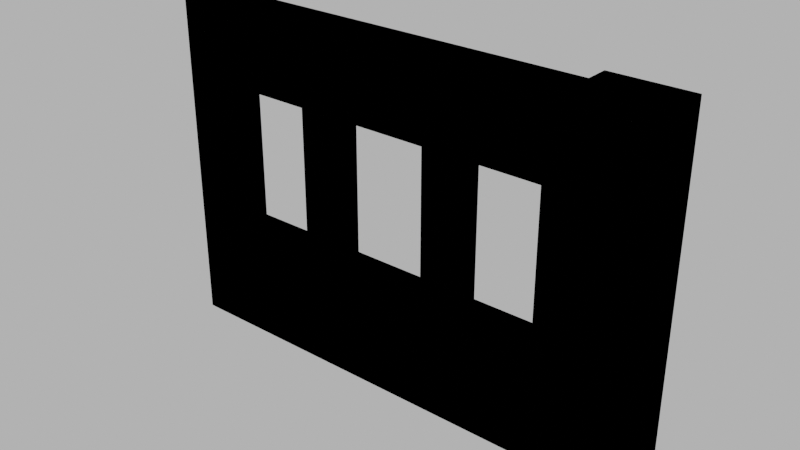 # Source: wall_windows_001.blend  (saved by Blender 4.1.24; exported with 4.5.12 LTS)
import bpy
from mathutils import Matrix  # noqa: F401  (used for matrix-valued properties, if any)

bpy.ops.wm.read_factory_settings(use_empty=True)
scene = bpy.context.scene
scene.name = 'Scene'

# ---- images (referenced by path relative to the original .blend; pixels are not part of the script)
import os
ASSET_DIR = os.environ.get("B2B_ASSET_DIR", "")  # directory of the original .blend (textures are referenced by path, not embedded)
HERE = os.path.dirname(os.path.abspath(__file__))  # packed textures are extracted next to this script under _unpacked/

def load_image(name, relpath, width, height, colorspace="sRGB"):
    """Load a texture the original file referenced (path relative to the .blend, or extracted next to this script)."""
    p = next((c for c in (os.path.join(HERE, relpath), os.path.join(ASSET_DIR, relpath)) if relpath and os.path.exists(c)), "")
    if p:
        img = bpy.data.images.load(p, check_existing=True)
        img.name = name
    else:  # same state as the original file: an image datablock whose file is absent (Cycles renders it pink)
        img = bpy.data.images.new(name, width, height)
        img.source = "FILE"
        img.filepath = "//" + (relpath or name)
    img.colorspace_settings.name = colorspace
    return img
img_concrete043b_1k_jpg_color_jpg_001 = load_image('Concrete043B_1K-JPG_Color.jpg.001', 'Concrete043B_1K-JPG_Color.jpg', 1024, 1024, 'sRGB')
img_concrete043b_1k_jpg_metalness_jpg_001 = load_image('Concrete043B_1K-JPG_Metalness.jpg.001', 'Concrete043B_1K-JPG_Metalness.jpg', 1024, 1024, 'sRGB')
img_concrete043b_1k_jpg_roughness_jpg_001 = load_image('Concrete043B_1K-JPG_Roughness.jpg.001', 'Concrete043B_1K-JPG_Roughness.jpg', 1024, 1024, 'sRGB')
img_concrete043b_1k_jpg_normalgl_jpg_001 = load_image('Concrete043B_1K-JPG_NormalGL.jpg.001', 'Concrete043B_1K-JPG_NormalGL.jpg', 1024, 1024, 'Non-Color')

# ---- materials (node trees are filled in below, after node groups)
mat_concrete = bpy.data.materials.new('Concrete')
mat_concrete.use_transparent_shadow = False

# ---- material node trees
mat_concrete.use_nodes = True; mat_concrete.node_tree.nodes.clear()
_N = mat_concrete.node_tree.nodes; _L = mat_concrete.node_tree.links
n0 = _N.new('NodeFrame'); n0.name = 'Frame'; n0.location = (-1270, 340)
n0.label = 'Mapping'
n0.width = 400
n1 = _N.new('NodeFrame'); n1.name = 'Frame.001'; n1.location = (-628, 540)
n1.label = 'Textures'
n1.width = 358
n2 = _N.new('ShaderNodeOutputMaterial'); n2.name = 'Material Output'; n2.location = (300, 300)
n3 = _N.new('ShaderNodeBsdfPrincipled'); n3.name = 'Principled BSDF'; n3.location = (10, 300)
n3.distribution = 'GGX'
n3.subsurface_method = 'RANDOM_WALK_SKIN'
n3.inputs[3].default_value = 1.45
n3.inputs[27].default_value = (0.0, 0.0, 0.0, 1.0)
n3.inputs[28].default_value = 1.0
n4 = _N.new('ShaderNodeTexImage'); n4.name = 'Image Texture'; n4.location = (88, -40)
n4.label = 'Base Color'
n4.image = img_concrete043b_1k_jpg_color_jpg_001
n5 = _N.new('ShaderNodeTexImage'); n5.name = 'Image Texture.001'; n5.location = (88, -320)
n5.label = 'Metallic'
n5.image = img_concrete043b_1k_jpg_metalness_jpg_001
n6 = _N.new('ShaderNodeTexImage'); n6.name = 'Image Texture.002'; n6.location = (88, -600)
n6.label = 'Roughness'
n6.image = img_concrete043b_1k_jpg_roughness_jpg_001
n7 = _N.new('ShaderNodeTexImage'); n7.name = 'Image Texture.003'; n7.location = (88, -880)
n7.label = 'Normal'
n7.image = img_concrete043b_1k_jpg_normalgl_jpg_001
n8 = _N.new('ShaderNodeNormalMap'); n8.name = 'Normal Map'; n8.location = (-240, -340)
n9 = _N.new('ShaderNodeMapping'); n9.name = 'Mapping'; n9.location = (230, -40)
n10 = _N.new('NodeReroute'); n10.name = 'Reroute'; n10.location = (38, -596)
n10.width = 16
n10.socket_idname = 'NodeSocketVector'
n11 = _N.new('ShaderNodeTexCoord'); n11.name = 'Texture Coordinate'; n11.location = (30, -40)
n12 = _N.new('ShaderNodeValue'); n12.name = 'Value'; n12.location = (45, -324)
n12.outputs[0].default_value = 5.0
n4.parent = n1
n5.parent = n1
n6.parent = n1
n7.parent = n1
n9.parent = n0
n10.parent = n1
n11.parent = n0
n12.parent = n0
_L.new(n3.outputs[0], n2.inputs[0])
_L.new(n4.outputs[0], n3.inputs[0])
_L.new(n5.outputs[0], n3.inputs[1])
_L.new(n6.outputs[0], n3.inputs[2])
_L.new(n7.outputs[0], n8.inputs[1])
_L.new(n8.outputs[0], n3.inputs[5])
_L.new(n10.outputs[0], n4.inputs[0])
_L.new(n10.outputs[0], n5.inputs[0])
_L.new(n10.outputs[0], n6.inputs[0])
_L.new(n10.outputs[0], n7.inputs[0])
_L.new(n9.outputs[0], n10.inputs[0])
_L.new(n11.outputs[2], n9.inputs[0])
_L.new(n12.outputs[0], n9.inputs[3])
n2.is_active_output = True

# ---- world
world_world = bpy.data.worlds.new('World'); scene.world = world_world
world_world.use_nodes = True; world_world.node_tree.nodes.clear()
_N = world_world.node_tree.nodes; _L = world_world.node_tree.links
n0 = _N.new('ShaderNodeOutputWorld'); n0.name = 'World Output'; n0.location = (300, 300)
n1 = _N.new('ShaderNodeBackground'); n1.name = 'Background'; n1.location = (10, 300)
n1.inputs[0].default_value = (0.05088, 0.05088, 0.05088, 1.0)
n1.inputs[1].default_value = 10.0
_L.new(n1.outputs[0], n0.inputs[0])
n0.is_active_output = True
world_world.color = (0.05088, 0.05088, 0.05088)
world_world.use_sun_shadow = False
world_world.sun_shadow_jitter_overblur = 0.0

# ---- meshes
me_cube_003 = bpy.data.meshes.new('Cube.003')
me_cube_003.from_pydata([(-4.0, -0.15, 0.0), (-4.0, -0.15, 3.0), (-4.0, 0.15, 0.0), (-4.0, 0.15, 3.0), (0.0, -0.15, 0.0), (0.0, -0.15, 3.0), (0.0, 0.15, 0.0), (0.0, 0.15, 3.0), (-0.35, -0.35, 0.0), (-0.35, -0.35, 3.0), (-0.35, 0.35, 0.0), (-0.35, 0.35, 3.0), (0.35, -0.35, 0.0), (0.35, -0.35, 3.0), (0.35, 0.35, 0.0), (0.35, 0.35, 3.0), (-4.0, -0.15, 1.0), (-4.0, -0.15, 2.3), (-4.0, 0.15, 2.3), (-4.0, 0.15, 1.0), (0.0, 0.15, 2.3), (0.0, 0.15, 1.0), (0.0, -0.15, 2.3), (0.0, -0.15, 1.0), (-0.4, 0.15, 0.0), (-1.2, 0.15, 0.0), (-1.5, 0.15, 0.0), (-2.4, 0.15, 0.0), (-2.7, 0.15, 0.0), (-3.5, 0.15, 0.0), (-3.5, 0.15, 3.0), (-2.7, 0.15, 3.0), (-2.4, 0.15, 3.0), (-1.5, 0.15, 3.0), (-1.2, 0.15, 3.0), (-0.4, 0.15, 3.0), (-3.5, -0.15, 0.0), (-2.7, -0.15, 0.0), (-2.4, -0.15, 0.0), (-1.5, -0.15, 0.0), (-1.2, -0.15, 0.0), (-0.4, -0.15, 0.0), (-0.4, -0.15, 3.0), (-1.2, -0.15, 3.0), (-1.5, -0.15, 3.0), (-2.4, -0.15, 3.0), (-2.7, -0.15, 3.0), (-3.5, -0.15, 3.0), (-0.4, -0.15, 1.0), (-1.2, -0.15, 1.0), (-1.5, -0.15, 1.0), (-2.4, -0.15, 1.0), (-2.7, -0.15, 1.0), (-3.5, -0.15, 1.0), (-0.4, -0.15, 2.3), (-1.2, -0.15, 2.3), (-1.5, -0.15, 2.3), (-2.4, -0.15, 2.3), (-2.7, -0.15, 2.3), (-3.5, -0.15, 2.3), (-3.5, 0.15, 1.0), (-2.7, 0.15, 1.0), (-2.4, 0.15, 1.0), (-1.5, 0.15, 1.0), (-1.2, 0.15, 1.0), (-0.4, 0.15, 1.0), (-3.5, 0.15, 2.3), (-2.7, 0.15, 2.3), (-2.4, 0.15, 2.3), (-1.5, 0.15, 2.3), (-1.2, 0.15, 2.3), (-0.4, 0.15, 2.3)], [], [(17, 1, 3, 18), (71, 35, 7, 20), (20, 7, 5, 22), (59, 47, 1, 17), (24, 6, 4, 41), (30, 3, 1, 47), (8, 9, 11, 10), (10, 11, 15, 14), (14, 15, 13, 12), (12, 13, 9, 8), (10, 14, 12, 8), (15, 11, 9, 13), (36, 53, 16, 0), (53, 59, 17, 16), (6, 21, 23, 4), (21, 20, 22, 23), (24, 65, 21, 6), (65, 71, 20, 21), (0, 16, 19, 2), (16, 17, 18, 19), (19, 18, 66, 60), (61, 67, 68, 62), (63, 69, 70, 64), (2, 19, 60, 29), (29, 60, 61, 28), (28, 61, 62, 27), (27, 62, 63, 26), (26, 63, 64, 25), (25, 64, 65, 24), (23, 22, 54, 48), (49, 55, 56, 50), (51, 57, 58, 52), (4, 23, 48, 41), (41, 48, 49, 40), (40, 49, 50, 39), (39, 50, 51, 38), (38, 51, 52, 37), (37, 52, 53, 36), (7, 35, 42, 5), (35, 34, 43, 42), (34, 33, 44, 43), (33, 32, 45, 44), (32, 31, 46, 45), (31, 30, 47, 46), (2, 29, 36, 0), (29, 28, 37, 36), (28, 27, 38, 37), (27, 26, 39, 38), (26, 25, 40, 39), (25, 24, 41, 40), (22, 5, 42, 54), (54, 42, 43, 55), (55, 43, 44, 56), (56, 44, 45, 57), (57, 45, 46, 58), (58, 46, 47, 59), (18, 3, 30, 66), (66, 30, 31, 67), (67, 31, 32, 68), (68, 32, 33, 69), (69, 33, 34, 70), (70, 34, 35, 71), (52, 61, 60, 53), (60, 66, 59, 53), (58, 59, 66, 67), (61, 52, 58, 67), (63, 50, 56, 69), (50, 63, 62, 51), (64, 70, 55, 49), (54, 55, 70, 71), (65, 48, 54, 71), (48, 65, 64, 49), (56, 57, 68, 69), (62, 68, 57, 51)])
_uv = me_cube_003.uv_layers.new(name='UVMap')
_uv.uv.foreach_set('vector', [0.9565, 0.1014, 0.9565, 0.0, 1.0, 0.0, 1.0, 0.1014, 0.1014, 0.05797, 2.534e-09, 0.05797, 0.0, 0.0, 0.1014, -4.434e-09, 0.9565, 0.5362, 0.9565, 0.4348, 1.0, 0.4348, 1.0, 0.5362, 0.5362, 0.07246, 0.4348, 0.07246, 0.4348, 1.555e-08, 0.5362, 1.111e-08, 0.913, 0.5217, 0.913, 0.5797, 0.8696, 0.5797, 0.8696, 0.5217, 0.9565, 0.5072, 0.9565, 0.5797, 0.913, 0.5797, 0.913, 0.5072, 0.2046, 0.6818, 0.2046, 0.1753, 0.3227, 0.1753, 0.3227, 0.6818, 0.4409, 0.6818, 0.4409, 0.1753, 0.5591, 0.1753, 0.5591, 0.6818, 0.3227, 0.6818, 0.3227, 0.1753, 0.4409, 0.1753, 0.4409, 0.6818, 0.5591, 0.6818, 0.5591, 0.1753, 0.6773, 0.1753, 0.6773, 0.6818, 0.7954, 0.2935, 0.6773, 0.2935, 0.6773, 0.1753, 0.7954, 0.1753, 0.7954, 0.4117, 0.6773, 0.4117, 0.6773, 0.2935, 0.7954, 0.2935, 0.8696, 0.07246, 0.7246, 0.07246, 0.7246, 2.878e-09, 0.8696, -3.456e-09, 0.7246, 0.07246, 0.5362, 0.07246, 0.5362, 1.111e-08, 0.7246, 2.878e-09, 0.9565, 0.8696, 0.9565, 0.7246, 1.0, 0.7246, 1.0, 0.8696, 0.9565, 0.7246, 0.9565, 0.5362, 1.0, 0.5362, 1.0, 0.7246, 0.4348, 0.05797, 0.2899, 0.05797, 0.2899, -1.267e-08, 0.4348, -1.9e-08, 0.2899, 0.05797, 0.1014, 0.05797, 0.1014, -4.434e-09, 0.2899, -1.267e-08, 0.9565, 0.4348, 0.9565, 0.2899, 1.0, 0.2899, 1.0, 0.4348, 0.9565, 0.2899, 0.9565, 0.1014, 1.0, 0.1014, 1.0, 0.2899, 0.2899, 0.5797, 0.1014, 0.5797, 0.1014, 0.5072, 0.2899, 0.5072, 0.2899, 0.3913, 0.1014, 0.3913, 0.1014, 0.3478, 0.2899, 0.3478, 0.2899, 0.2174, 0.1014, 0.2174, 0.1014, 0.1739, 0.2899, 0.1739, 0.4348, 0.5797, 0.2899, 0.5797, 0.2899, 0.5072, 0.4348, 0.5072, 0.4348, 0.5072, 0.2899, 0.5072, 0.2899, 0.3913, 0.4348, 0.3913, 0.4348, 0.3913, 0.2899, 0.3913, 0.2899, 0.3478, 0.4348, 0.3478, 0.4348, 0.3478, 0.2899, 0.3478, 0.2899, 0.2174, 0.4348, 0.2174, 0.4348, 0.2174, 0.2899, 0.2174, 0.2899, 0.1739, 0.4348, 0.1739, 0.4348, 0.1739, 0.2899, 0.1739, 0.2899, 0.05797, 0.4348, 0.05797, 0.7246, 0.5797, 0.5362, 0.5797, 0.5362, 0.5217, 0.7246, 0.5217, 0.7246, 0.4058, 0.5362, 0.4058, 0.5362, 0.3623, 0.7246, 0.3623, 0.7246, 0.2319, 0.5362, 0.2319, 0.5362, 0.1884, 0.7246, 0.1884, 0.8696, 0.5797, 0.7246, 0.5797, 0.7246, 0.5217, 0.8696, 0.5217, 0.8696, 0.5217, 0.7246, 0.5217, 0.7246, 0.4058, 0.8696, 0.4058, 0.8696, 0.4058, 0.7246, 0.4058, 0.7246, 0.3623, 0.8696, 0.3623, 0.8696, 0.3623, 0.7246, 0.3623, 0.7246, 0.2319, 0.8696, 0.2319, 0.8696, 0.2319, 0.7246, 0.2319, 0.7246, 0.1884, 0.8696, 0.1884, 0.8696, 0.1884, 0.7246, 0.1884, 0.7246, 0.07246, 0.8696, 0.07246, 0.9565, -7.257e-09, 0.9565, 0.05797, 0.913, 0.05797, 0.913, -5.357e-09, 0.9565, 0.05797, 0.9565, 0.1739, 0.913, 0.1739, 0.913, 0.05797, 0.9565, 0.1739, 0.9565, 0.2174, 0.913, 0.2174, 0.913, 0.1739, 0.9565, 0.2174, 0.9565, 0.3478, 0.913, 0.3478, 0.913, 0.2174, 0.9565, 0.3478, 0.9565, 0.3913, 0.913, 0.3913, 0.913, 0.3478, 0.9565, 0.3913, 0.9565, 0.5072, 0.913, 0.5072, 0.913, 0.3913, 0.913, -5.357e-09, 0.913, 0.07246, 0.8696, 0.07246, 0.8696, -3.456e-09, 0.913, 0.07246, 0.913, 0.1884, 0.8696, 0.1884, 0.8696, 0.07246, 0.913, 0.1884, 0.913, 0.2319, 0.8696, 0.2319, 0.8696, 0.1884, 0.913, 0.2319, 0.913, 0.3623, 0.8696, 0.3623, 0.8696, 0.2319, 0.913, 0.3623, 0.913, 0.4058, 0.8696, 0.4058, 0.8696, 0.3623, 0.913, 0.4058, 0.913, 0.5217, 0.8696, 0.5217, 0.8696, 0.4058, 0.5362, 0.5797, 0.4348, 0.5797, 0.4348, 0.5217, 0.5362, 0.5217, 0.5362, 0.5217, 0.4348, 0.5217, 0.4348, 0.4058, 0.5362, 0.4058, 0.5362, 0.4058, 0.4348, 0.4058, 0.4348, 0.3623, 0.5362, 0.3623, 0.5362, 0.3623, 0.4348, 0.3623, 0.4348, 0.2319, 0.5362, 0.2319, 0.5362, 0.2319, 0.4348, 0.2319, 0.4348, 0.1884, 0.5362, 0.1884, 0.5362, 0.1884, 0.4348, 0.1884, 0.4348, 0.07246, 0.5362, 0.07246, 0.1014, 0.5797, 2.534e-08, 0.5797, 2.217e-08, 0.5072, 0.1014, 0.5072, 0.1014, 0.5072, 2.217e-08, 0.5072, 1.71e-08, 0.3913, 0.1014, 0.3913, 0.1014, 0.3913, 1.71e-08, 0.3913, 1.52e-08, 0.3478, 0.1014, 0.3478, 0.1014, 0.3478, 1.52e-08, 0.3478, 9.502e-09, 0.2174, 0.1014, 0.2174, 0.1014, 0.2174, 9.502e-09, 0.2174, 7.602e-09, 0.1739, 0.1014, 0.1739, 0.1014, 0.1739, 7.602e-09, 0.1739, 2.534e-09, 0.05797, 0.1014, 0.05797, 0.4348, 0.5797, 0.4783, 0.5797, 0.4783, 0.6957, 0.4348, 0.6957, 0.0, 0.7681, 0.0, 0.5797, 0.04348, 0.5797, 0.04348, 0.7681, 0.4783, 0.6957, 0.4783, 0.5797, 0.5217, 0.5797, 0.5217, 0.6957, 0.08696, 0.7681, 0.04348, 0.7681, 0.04348, 0.5797, 0.08696, 0.5797, 0.1304, 0.7681, 0.08696, 0.7681, 0.08696, 0.5797, 0.1304, 0.5797, 0.2609, 0.5797, 0.3043, 0.5797, 0.3043, 0.7101, 0.2609, 0.7101, 0.1304, 0.7681, 0.1304, 0.5797, 0.1739, 0.5797, 0.1739, 0.7681, 0.3478, 0.6957, 0.3478, 0.5797, 0.3913, 0.5797, 0.3913, 0.6957, 0.2174, 0.7681, 0.1739, 0.7681, 0.1739, 0.5797, 0.2174, 0.5797, 0.3913, 0.5797, 0.4348, 0.5797, 0.4348, 0.6957, 0.3913, 0.6957, 0.3043, 0.7101, 0.3043, 0.5797, 0.3478, 0.5797, 0.3478, 0.7101, 0.2174, 0.7681, 0.2174, 0.5797, 0.2609, 0.5797, 0.2609, 0.7681])
me_cube_003.materials.append(mat_concrete)
me_cube_003.update()
me_cube_012 = bpy.data.meshes.new('Cube.012')
me_cube_012.from_pydata([(-4.0, -0.15, 0.0), (-4.0, -0.15, 3.0), (-4.0, 0.15, 0.0), (-4.0, 0.15, 3.0), (0.0, -0.15, 0.0), (0.0, -0.15, 3.0), (0.0, 0.15, 0.0), (0.0, 0.15, 3.0), (-0.35, -0.35, 0.0), (-0.35, -0.35, 3.0), (-0.35, 0.35, 0.0), (-0.35, 0.35, 3.0), (0.35, -0.35, 0.0), (0.35, -0.35, 3.0), (0.35, 0.35, 0.0), (0.35, 0.35, 3.0), (-4.0, -0.15, 1.0), (-4.0, -0.15, 2.3), (-4.0, 0.15, 2.3), (-4.0, 0.15, 1.0), (0.0, 0.15, 2.3), (0.0, 0.15, 1.0), (0.0, -0.15, 2.3), (0.0, -0.15, 1.0), (-0.4, 0.15, 0.0), (-1.2, 0.15, 0.0), (-1.5, 0.15, 0.0), (-2.4, 0.15, 0.0), (-2.7, 0.15, 0.0), (-3.5, 0.15, 0.0), (-3.5, 0.15, 3.0), (-2.7, 0.15, 3.0), (-2.4, 0.15, 3.0), (-1.5, 0.15, 3.0), (-1.2, 0.15, 3.0), (-0.4, 0.15, 3.0), (-3.5, -0.15, 0.0), (-2.7, -0.15, 0.0), (-2.4, -0.15, 0.0), (-1.5, -0.15, 0.0), (-1.2, -0.15, 0.0), (-0.4, -0.15, 0.0), (-0.4, -0.15, 3.0), (-1.2, -0.15, 3.0), (-1.5, -0.15, 3.0), (-2.4, -0.15, 3.0), (-2.7, -0.15, 3.0), (-3.5, -0.15, 3.0), (-0.4, -0.15, 1.0), (-1.2, -0.15, 1.0), (-1.5, -0.15, 1.0), (-2.4, -0.15, 1.0), (-2.7, -0.15, 1.0), (-3.5, -0.15, 1.0), (-0.4, -0.15, 2.3), (-1.2, -0.15, 2.3), (-1.5, -0.15, 2.3), (-2.4, -0.15, 2.3), (-2.7, -0.15, 2.3), (-3.5, -0.15, 2.3), (-3.5, 0.15, 1.0), (-2.7, 0.15, 1.0), (-2.4, 0.15, 1.0), (-1.5, 0.15, 1.0), (-1.2, 0.15, 1.0), (-0.4, 0.15, 1.0), (-3.5, 0.15, 2.3), (-2.7, 0.15, 2.3), (-2.4, 0.15, 2.3), (-1.5, 0.15, 2.3), (-1.2, 0.15, 2.3), (-0.4, 0.15, 2.3)], [], [(17, 1, 3, 18), (71, 35, 7, 20), (20, 7, 5, 22), (59, 47, 1, 17), (24, 6, 4, 41), (30, 3, 1, 47), (8, 9, 11, 10), (10, 11, 15, 14), (14, 15, 13, 12), (12, 13, 9, 8), (10, 14, 12, 8), (15, 11, 9, 13), (36, 53, 16, 0), (53, 59, 17, 16), (6, 21, 23, 4), (21, 20, 22, 23), (24, 65, 21, 6), (65, 71, 20, 21), (0, 16, 19, 2), (16, 17, 18, 19), (19, 18, 66, 60), (61, 67, 68, 62), (63, 69, 70, 64), (2, 19, 60, 29), (29, 60, 61, 28), (28, 61, 62, 27), (27, 62, 63, 26), (26, 63, 64, 25), (25, 64, 65, 24), (23, 22, 54, 48), (49, 55, 56, 50), (51, 57, 58, 52), (4, 23, 48, 41), (41, 48, 49, 40), (40, 49, 50, 39), (39, 50, 51, 38), (38, 51, 52, 37), (37, 52, 53, 36), (7, 35, 42, 5), (35, 34, 43, 42), (34, 33, 44, 43), (33, 32, 45, 44), (32, 31, 46, 45), (31, 30, 47, 46), (2, 29, 36, 0), (29, 28, 37, 36), (28, 27, 38, 37), (27, 26, 39, 38), (26, 25, 40, 39), (25, 24, 41, 40), (22, 5, 42, 54), (54, 42, 43, 55), (55, 43, 44, 56), (56, 44, 45, 57), (57, 45, 46, 58), (58, 46, 47, 59), (18, 3, 30, 66), (66, 30, 31, 67), (67, 31, 32, 68), (68, 32, 33, 69), (69, 33, 34, 70), (70, 34, 35, 71), (52, 61, 60, 53), (60, 66, 59, 53), (58, 59, 66, 67), (61, 52, 58, 67), (63, 50, 56, 69), (50, 63, 62, 51), (64, 70, 55, 49), (54, 55, 70, 71), (65, 48, 54, 71), (48, 65, 64, 49), (56, 57, 68, 69), (62, 68, 57, 51)])
_uv = me_cube_012.uv_layers.new(name='UVMap')
_uv.uv.foreach_set('vector', [0.9565, 0.1014, 0.9565, 0.0, 1.0, 0.0, 1.0, 0.1014, 0.1014, 0.05797, 2.534e-09, 0.05797, 0.0, 0.0, 0.1014, -4.434e-09, 0.9565, 0.5362, 0.9565, 0.4348, 1.0, 0.4348, 1.0, 0.5362, 0.5362, 0.07246, 0.4348, 0.07246, 0.4348, 1.555e-08, 0.5362, 1.111e-08, 0.913, 0.5217, 0.913, 0.5797, 0.8696, 0.5797, 0.8696, 0.5217, 0.9565, 0.5072, 0.9565, 0.5797, 0.913, 0.5797, 0.913, 0.5072, 0.2046, 0.6818, 0.2046, 0.1753, 0.3227, 0.1753, 0.3227, 0.6818, 0.4409, 0.6818, 0.4409, 0.1753, 0.5591, 0.1753, 0.5591, 0.6818, 0.3227, 0.6818, 0.3227, 0.1753, 0.4409, 0.1753, 0.4409, 0.6818, 0.5591, 0.6818, 0.5591, 0.1753, 0.6773, 0.1753, 0.6773, 0.6818, 0.7954, 0.2935, 0.6773, 0.2935, 0.6773, 0.1753, 0.7954, 0.1753, 0.7954, 0.4117, 0.6773, 0.4117, 0.6773, 0.2935, 0.7954, 0.2935, 0.8696, 0.07246, 0.7246, 0.07246, 0.7246, 2.878e-09, 0.8696, -3.456e-09, 0.7246, 0.07246, 0.5362, 0.07246, 0.5362, 1.111e-08, 0.7246, 2.878e-09, 0.9565, 0.8696, 0.9565, 0.7246, 1.0, 0.7246, 1.0, 0.8696, 0.9565, 0.7246, 0.9565, 0.5362, 1.0, 0.5362, 1.0, 0.7246, 0.4348, 0.05797, 0.2899, 0.05797, 0.2899, -1.267e-08, 0.4348, -1.9e-08, 0.2899, 0.05797, 0.1014, 0.05797, 0.1014, -4.434e-09, 0.2899, -1.267e-08, 0.9565, 0.4348, 0.9565, 0.2899, 1.0, 0.2899, 1.0, 0.4348, 0.9565, 0.2899, 0.9565, 0.1014, 1.0, 0.1014, 1.0, 0.2899, 0.2899, 0.5797, 0.1014, 0.5797, 0.1014, 0.5072, 0.2899, 0.5072, 0.2899, 0.3913, 0.1014, 0.3913, 0.1014, 0.3478, 0.2899, 0.3478, 0.2899, 0.2174, 0.1014, 0.2174, 0.1014, 0.1739, 0.2899, 0.1739, 0.4348, 0.5797, 0.2899, 0.5797, 0.2899, 0.5072, 0.4348, 0.5072, 0.4348, 0.5072, 0.2899, 0.5072, 0.2899, 0.3913, 0.4348, 0.3913, 0.4348, 0.3913, 0.2899, 0.3913, 0.2899, 0.3478, 0.4348, 0.3478, 0.4348, 0.3478, 0.2899, 0.3478, 0.2899, 0.2174, 0.4348, 0.2174, 0.4348, 0.2174, 0.2899, 0.2174, 0.2899, 0.1739, 0.4348, 0.1739, 0.4348, 0.1739, 0.2899, 0.1739, 0.2899, 0.05797, 0.4348, 0.05797, 0.7246, 0.5797, 0.5362, 0.5797, 0.5362, 0.5217, 0.7246, 0.5217, 0.7246, 0.4058, 0.5362, 0.4058, 0.5362, 0.3623, 0.7246, 0.3623, 0.7246, 0.2319, 0.5362, 0.2319, 0.5362, 0.1884, 0.7246, 0.1884, 0.8696, 0.5797, 0.7246, 0.5797, 0.7246, 0.5217, 0.8696, 0.5217, 0.8696, 0.5217, 0.7246, 0.5217, 0.7246, 0.4058, 0.8696, 0.4058, 0.8696, 0.4058, 0.7246, 0.4058, 0.7246, 0.3623, 0.8696, 0.3623, 0.8696, 0.3623, 0.7246, 0.3623, 0.7246, 0.2319, 0.8696, 0.2319, 0.8696, 0.2319, 0.7246, 0.2319, 0.7246, 0.1884, 0.8696, 0.1884, 0.8696, 0.1884, 0.7246, 0.1884, 0.7246, 0.07246, 0.8696, 0.07246, 0.9565, -7.257e-09, 0.9565, 0.05797, 0.913, 0.05797, 0.913, -5.357e-09, 0.9565, 0.05797, 0.9565, 0.1739, 0.913, 0.1739, 0.913, 0.05797, 0.9565, 0.1739, 0.9565, 0.2174, 0.913, 0.2174, 0.913, 0.1739, 0.9565, 0.2174, 0.9565, 0.3478, 0.913, 0.3478, 0.913, 0.2174, 0.9565, 0.3478, 0.9565, 0.3913, 0.913, 0.3913, 0.913, 0.3478, 0.9565, 0.3913, 0.9565, 0.5072, 0.913, 0.5072, 0.913, 0.3913, 0.913, -5.357e-09, 0.913, 0.07246, 0.8696, 0.07246, 0.8696, -3.456e-09, 0.913, 0.07246, 0.913, 0.1884, 0.8696, 0.1884, 0.8696, 0.07246, 0.913, 0.1884, 0.913, 0.2319, 0.8696, 0.2319, 0.8696, 0.1884, 0.913, 0.2319, 0.913, 0.3623, 0.8696, 0.3623, 0.8696, 0.2319, 0.913, 0.3623, 0.913, 0.4058, 0.8696, 0.4058, 0.8696, 0.3623, 0.913, 0.4058, 0.913, 0.5217, 0.8696, 0.5217, 0.8696, 0.4058, 0.5362, 0.5797, 0.4348, 0.5797, 0.4348, 0.5217, 0.5362, 0.5217, 0.5362, 0.5217, 0.4348, 0.5217, 0.4348, 0.4058, 0.5362, 0.4058, 0.5362, 0.4058, 0.4348, 0.4058, 0.4348, 0.3623, 0.5362, 0.3623, 0.5362, 0.3623, 0.4348, 0.3623, 0.4348, 0.2319, 0.5362, 0.2319, 0.5362, 0.2319, 0.4348, 0.2319, 0.4348, 0.1884, 0.5362, 0.1884, 0.5362, 0.1884, 0.4348, 0.1884, 0.4348, 0.07246, 0.5362, 0.07246, 0.1014, 0.5797, 2.534e-08, 0.5797, 2.217e-08, 0.5072, 0.1014, 0.5072, 0.1014, 0.5072, 2.217e-08, 0.5072, 1.71e-08, 0.3913, 0.1014, 0.3913, 0.1014, 0.3913, 1.71e-08, 0.3913, 1.52e-08, 0.3478, 0.1014, 0.3478, 0.1014, 0.3478, 1.52e-08, 0.3478, 9.502e-09, 0.2174, 0.1014, 0.2174, 0.1014, 0.2174, 9.502e-09, 0.2174, 7.602e-09, 0.1739, 0.1014, 0.1739, 0.1014, 0.1739, 7.602e-09, 0.1739, 2.534e-09, 0.05797, 0.1014, 0.05797, 0.4348, 0.5797, 0.4783, 0.5797, 0.4783, 0.6957, 0.4348, 0.6957, 0.0, 0.7681, 0.0, 0.5797, 0.04348, 0.5797, 0.04348, 0.7681, 0.4783, 0.6957, 0.4783, 0.5797, 0.5217, 0.5797, 0.5217, 0.6957, 0.08696, 0.7681, 0.04348, 0.7681, 0.04348, 0.5797, 0.08696, 0.5797, 0.1304, 0.7681, 0.08696, 0.7681, 0.08696, 0.5797, 0.1304, 0.5797, 0.2609, 0.5797, 0.3043, 0.5797, 0.3043, 0.7101, 0.2609, 0.7101, 0.1304, 0.7681, 0.1304, 0.5797, 0.1739, 0.5797, 0.1739, 0.7681, 0.3478, 0.6957, 0.3478, 0.5797, 0.3913, 0.5797, 0.3913, 0.6957, 0.2174, 0.7681, 0.1739, 0.7681, 0.1739, 0.5797, 0.2174, 0.5797, 0.3913, 0.5797, 0.4348, 0.5797, 0.4348, 0.6957, 0.3913, 0.6957, 0.3043, 0.7101, 0.3043, 0.5797, 0.3478, 0.5797, 0.3478, 0.7101, 0.2174, 0.7681, 0.2174, 0.5797, 0.2609, 0.5797, 0.2609, 0.7681])
me_cube_012.update()

# ---- objects
ob_wall_windows_001 = bpy.data.objects.new('wall.windows.001', me_cube_003)
ob_wall_windows_001__colonly = bpy.data.objects.new('wall.windows.001 -colonly', me_cube_012)

# ---- transforms, parenting, visibility, modifiers, constraints
ob_wall_windows_001.location = (0.0, 0.0, 0.0)
ob_wall_windows_001__colonly.parent = ob_wall_windows_001
ob_wall_windows_001__colonly.location = (0.0, 0.0, 0.0)
ob_wall_windows_001__colonly.display_type = 'WIRE'

# ---- collection membership
scene.collection.objects.link(ob_wall_windows_001)
scene.collection.objects.link(ob_wall_windows_001__colonly)

# ---- scene / render settings (as saved in the file)
scene.frame_start = 1; scene.frame_end = 250; scene.frame_set(1)
scene.render.engine = 'BLENDER_EEVEE_NEXT'
scene.cycles.sampling_pattern = 'TABULATED_SOBOL'
scene.eevee.ray_tracing_options.trace_max_roughness = 0.0
scene.view_settings.view_transform = 'Filmic'
bpy.context.view_layer.update()

# ---- added for rendering (the .blend has no active camera): camera
cam_auto = bpy.data.cameras.new('AutoCamera')
cam_auto.lens = 50.0
cam_auto.sensor_width = 36.0
cam_auto.clip_end = 1000.0
ob_auto_camera = bpy.data.objects.new('AutoCamera', cam_auto)
scene.collection.objects.link(ob_auto_camera)
ob_auto_camera.location = (3.10676, -5.91811, 5.44541)
ob_auto_camera.rotation_euler = (1.09748, -7.21219e-08, 0.694738)
scene.camera = ob_auto_camera
bpy.context.view_layer.update()
